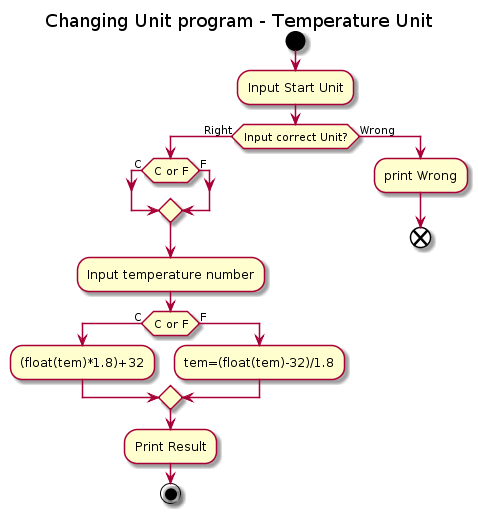

The diagram above was rendered by PlantUML. Its source (embedded in the PNG):
@startuml
title Changing Unit program - Temperature Unit


start

:Input Start Unit; 
if (Input correct Unit?) then (Right)
    if (C or F) then (C)
    else (F)
endif
:Input temperature number;
if (C or F) then (C)
:(float(tem)*1.8)+32;
else (F)
:tem=(float(tem)-32)/1.8;
endif
:Print Result;
    stop
else(Wrong)
:print Wrong;
end
@enduml